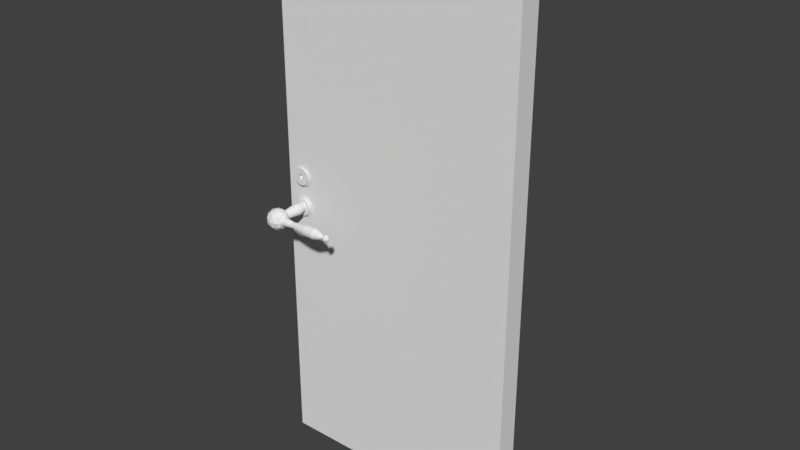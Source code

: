 # Source: door.blend  (saved by Blender 2.78.0; exported with 4.5.12 LTS)
import bpy
from mathutils import Matrix  # noqa: F401  (used for matrix-valued properties, if any)

bpy.ops.wm.read_factory_settings(use_empty=True)
scene = bpy.context.scene
scene.name = 'Scene'

# ---- collections
col_collection_1 = bpy.data.collections.new('Collection 1'); scene.collection.children.link(col_collection_1)

# ---- world
world_world = bpy.data.worlds.new('World'); scene.world = world_world
world_world.color = (0.05088, 0.05088, 0.05088)
world_world.use_sun_shadow = False
world_world.sun_shadow_jitter_overblur = 0.0
world_world.cycles.sampling_method = 'MANUAL'

# ---- meshes
me_cube = bpy.data.meshes.new('Cube')
me_cube.from_pydata([(-1.0, -1.0, -1.0), (-1.0, -1.0, 1.0), (-1.0, 1.0, -1.0), (-1.0, 1.0, 1.0), (1.0, -1.0, -1.0), (1.0, -1.0, 1.0), (1.0, 1.0, -1.0), (1.0, 1.0, 1.0), (-1.0, -1.0, -1.0), (-1.0, -1.0, 1.0), (-1.0, 1.0, -1.0), (-1.0, 1.0, 1.0), (1.0, -1.0, -1.0), (1.0, -1.0, 1.0), (1.0, 1.0, -1.0), (1.0, 1.0, 1.0)], [], [(2, 3, 7, 6), (4, 5, 1, 0), (8, 9, 11, 10), (14, 15, 13, 12), (10, 14, 12, 8), (15, 11, 9, 13)])
_uv = me_cube.uv_layers.new(name='UVMap')
_uv.uv.foreach_set('vector', [5.943e-05, 0.9985, 5.943e-05, 0.00373, 0.9999, 0.00373, 0.9999, 0.9985, 0.9999, 9.998e-05, 0.9999, 0.9999, 0.0001, 0.9999, 9.998e-05, 9.998e-05, 0.5, 1.0, 5.96e-08, 1.0, 0.0, 0.5, 0.5, 0.5, 0.5, 0.5, 1.937e-07, 0.5, 0.0, 1.341e-07, 0.5, 0.0, 1.0, 1.0, 0.5, 1.0, 0.5, 0.5, 1.0, 0.5, 1.0, 0.0, 1.0, 0.5, 0.5, 0.5, 0.5, 7.451e-08])
me_cube.use_remesh_preserve_volume = False
me_cube.use_remesh_preserve_attributes = False
me_cube.use_mirror_vertex_groups = False
me_cube.update()
me_circle = bpy.data.meshes.new('Circle')
me_circle.from_pydata([(-0.2569, -0.2227, -0.1), (-0.2764, -0.2227, -0.09808), (-0.2952, -0.2227, -0.09239), (-0.3125, -0.2227, -0.08315), (-0.3276, -0.2227, -0.07071), (-0.3401, -0.2227, -0.05556), (-0.3493, -0.2227, -0.03827), (-0.355, -0.2227, -0.01951), (-0.3569, -0.2227, 0.0), (-0.355, -0.2227, 0.01951), (-0.3493, -0.2227, 0.03827), (-0.3401, -0.2227, 0.05556), (-0.3276, -0.2227, 0.07071), (-0.3125, -0.2227, 0.08315), (-0.2952, -0.2227, 0.09239), (-0.2764, -0.2227, 0.09808), (-0.2569, -0.2227, 0.1), (-0.2374, -0.2227, 0.09808), (-0.2186, -0.2227, 0.09239), (-0.2014, -0.2227, 0.08315), (-0.1862, -0.2227, 0.07071), (-0.1738, -0.2227, 0.05556), (-0.1645, -0.2227, 0.03827), (-0.1588, -0.2227, 0.01951), (-0.1569, -0.2227, 0.0), (-0.1588, -0.2227, -0.01951), (-0.1645, -0.2227, -0.03827), (-0.1738, -0.2227, -0.05556), (-0.1862, -0.2227, -0.07071), (-0.2014, -0.2227, -0.08315), (-0.2186, -0.2227, -0.09239), (-0.2374, -0.2227, -0.09808), (-0.2569, -0.2227, -0.1), (-0.2764, -0.2227, -0.09808), (-0.2952, -0.2227, -0.09239), (-0.3125, -0.2227, -0.08315), (-0.3276, -0.2227, -0.07071), (-0.3401, -0.2227, -0.05556), (-0.3493, -0.2227, -0.03827), (-0.355, -0.2227, -0.01951), (-0.3569, -0.2227, 0.0), (-0.355, -0.2227, 0.01951), (-0.3493, -0.2227, 0.03827), (-0.3401, -0.2227, 0.05556), (-0.3276, -0.2227, 0.07071), (-0.3125, -0.2227, 0.08315), (-0.2952, -0.2227, 0.09239), (-0.2764, -0.2227, 0.09808), (-0.2569, -0.2227, 0.1), (-0.2374, -0.2227, 0.09808), (-0.2186, -0.2227, 0.09239), (-0.2014, -0.2227, 0.08315), (-0.1862, -0.2227, 0.07071), (-0.1738, -0.2227, 0.05556), (-0.1645, -0.2227, 0.03827), (-0.1588, -0.2227, 0.01951), (-0.1569, -0.2227, 0.0), (-0.1588, -0.2227, -0.01951), (-0.1645, -0.2227, -0.03827), (-0.1738, -0.2227, -0.05556), (-0.1862, -0.2227, -0.07071), (-0.2014, -0.2227, -0.08315), (-0.2186, -0.2227, -0.09239), (-0.2374, -0.2227, -0.09808), (-0.2569, -0.208, -0.1), (-0.2764, -0.208, -0.09808), (-0.2952, -0.208, -0.09239), (-0.3125, -0.208, -0.08315), (-0.3276, -0.208, -0.07071), (-0.3401, -0.208, -0.05556), (-0.3493, -0.208, -0.03827), (-0.355, -0.208, -0.01951), (-0.3569, -0.208, 0.0), (-0.355, -0.208, 0.01951), (-0.3493, -0.208, 0.03827), (-0.3401, -0.208, 0.05556), (-0.3276, -0.208, 0.07071), (-0.3125, -0.208, 0.08315), (-0.2952, -0.208, 0.09239), (-0.2764, -0.208, 0.09808), (-0.2569, -0.208, 0.1), (-0.2374, -0.208, 0.09808), (-0.2186, -0.208, 0.09239), (-0.2014, -0.208, 0.08315), (-0.1862, -0.208, 0.07071), (-0.1738, -0.208, 0.05556), (-0.1645, -0.208, 0.03827), (-0.1588, -0.208, 0.01951), (-0.1569, -0.208, 0.0), (-0.1588, -0.208, -0.01951), (-0.1645, -0.208, -0.03827), (-0.1738, -0.208, -0.05556), (-0.1862, -0.208, -0.07071), (-0.2014, -0.208, -0.08315), (-0.2186, -0.208, -0.09239), (-0.2374, -0.208, -0.09808), (-0.2569, -0.208, -0.1), (-0.2764, -0.208, -0.09808), (-0.2952, -0.208, -0.09239), (-0.3125, -0.208, -0.08315), (-0.3276, -0.208, -0.07071), (-0.3401, -0.208, -0.05556), (-0.3493, -0.208, -0.03827), (-0.355, -0.208, -0.01951), (-0.3569, -0.208, 0.0), (-0.355, -0.208, 0.01951), (-0.3493, -0.208, 0.03827), (-0.3401, -0.208, 0.05556), (-0.3276, -0.208, 0.07071), (-0.3125, -0.208, 0.08315), (-0.2952, -0.208, 0.09239), (-0.2764, -0.208, 0.09808), (-0.2569, -0.208, 0.1), (-0.2374, -0.208, 0.09808), (-0.2186, -0.208, 0.09239), (-0.2014, -0.208, 0.08315), (-0.1862, -0.208, 0.07071), (-0.1738, -0.208, 0.05556), (-0.1645, -0.208, 0.03827), (-0.1588, -0.208, 0.01951), (-0.1569, -0.208, 0.0), (-0.1588, -0.208, -0.01951), (-0.1645, -0.208, -0.03827), (-0.1738, -0.208, -0.05556), (-0.1862, -0.208, -0.07071), (-0.2014, -0.208, -0.08315), (-0.2186, -0.208, -0.09239), (-0.2374, -0.208, -0.09808), (-0.2569, -0.208, -0.1), (-0.2764, -0.208, -0.09808), (-0.2952, -0.208, -0.09239), (-0.3125, -0.208, -0.08315), (-0.3276, -0.208, -0.07071), (-0.3401, -0.208, -0.05556), (-0.3493, -0.208, -0.03827), (-0.355, -0.208, -0.01951), (-0.3569, -0.208, 0.0), (-0.355, -0.208, 0.01951), (-0.3493, -0.208, 0.03827), (-0.3401, -0.208, 0.05556), (-0.3276, -0.208, 0.07071), (-0.3125, -0.208, 0.08315), (-0.2952, -0.208, 0.09239), (-0.2764, -0.208, 0.09808), (-0.2569, -0.208, 0.1), (-0.2374, -0.208, 0.09808), (-0.2186, -0.208, 0.09239), (-0.2014, -0.208, 0.08315), (-0.1862, -0.208, 0.07071), (-0.1738, -0.208, 0.05556), (-0.1645, -0.208, 0.03827), (-0.1588, -0.208, 0.01951), (-0.1569, -0.208, 0.0), (-0.1588, -0.208, -0.01951), (-0.1645, -0.208, -0.03827), (-0.1738, -0.208, -0.05556), (-0.1862, -0.208, -0.07071), (-0.2014, -0.208, -0.08315), (-0.2186, -0.208, -0.09239), (-0.2374, -0.208, -0.09808), (-0.2569, -0.208, -0.1), (-0.2764, -0.208, -0.09808), (-0.2952, -0.208, -0.09239), (-0.3125, -0.208, -0.08315), (-0.3276, -0.208, -0.07071), (-0.3401, -0.208, -0.05556), (-0.3493, -0.208, -0.03827), (-0.355, -0.208, -0.01951), (-0.3569, -0.208, 0.0), (-0.355, -0.208, 0.01951), (-0.3493, -0.208, 0.03827), (-0.3401, -0.208, 0.05556), (-0.3276, -0.208, 0.07071), (-0.3125, -0.208, 0.08315), (-0.2952, -0.208, 0.09239), (-0.2764, -0.208, 0.09808), (-0.2569, -0.208, 0.1), (-0.2374, -0.208, 0.09808), (-0.2186, -0.208, 0.09239), (-0.2014, -0.208, 0.08315), (-0.1862, -0.208, 0.07071), (-0.1738, -0.208, 0.05556), (-0.1645, -0.208, 0.03827), (-0.1588, -0.208, 0.01951), (-0.1569, -0.208, 0.0), (-0.1588, -0.208, -0.01951), (-0.1645, -0.208, -0.03827), (-0.1738, -0.208, -0.05556), (-0.1862, -0.208, -0.07071), (-0.2014, -0.208, -0.08315), (-0.2186, -0.208, -0.09239), (-0.2374, -0.208, -0.09808), (-0.2569, -0.208, -0.08378), (-0.2733, -0.208, -0.08217), (-0.289, -0.208, -0.07741), (-0.3035, -0.208, -0.06966), (-0.3162, -0.208, -0.05924), (-0.3266, -0.208, -0.04655), (-0.3343, -0.208, -0.03206), (-0.3391, -0.208, -0.01635), (-0.3407, -0.208, 0.0), (-0.3391, -0.208, 0.01635), (-0.3343, -0.208, 0.03206), (-0.3266, -0.208, 0.04655), (-0.3162, -0.208, 0.05924), (-0.3035, -0.208, 0.06966), (-0.289, -0.208, 0.07741), (-0.2733, -0.208, 0.08217), (-0.2569, -0.208, 0.08378), (-0.2406, -0.208, 0.08217), (-0.2248, -0.208, 0.07741), (-0.2104, -0.208, 0.06966), (-0.1977, -0.208, 0.05924), (-0.1872, -0.208, 0.04655), (-0.1795, -0.208, 0.03206), (-0.1747, -0.208, 0.01635), (-0.1731, -0.208, 0.0), (-0.1747, -0.208, -0.01635), (-0.1795, -0.208, -0.03206), (-0.1872, -0.208, -0.04655), (-0.1977, -0.208, -0.05924), (-0.2104, -0.208, -0.06966), (-0.2248, -0.208, -0.07741), (-0.2406, -0.208, -0.08217), (-0.2569, -0.208, -0.08378), (-0.2733, -0.208, -0.08217), (-0.289, -0.208, -0.07741), (-0.3035, -0.208, -0.06966), (-0.3162, -0.208, -0.05924), (-0.3266, -0.208, -0.04655), (-0.3343, -0.208, -0.03206), (-0.3391, -0.208, -0.01635), (-0.3407, -0.208, 0.0), (-0.3391, -0.208, 0.01635), (-0.3343, -0.208, 0.03206), (-0.3266, -0.208, 0.04655), (-0.3162, -0.208, 0.05924), (-0.3035, -0.208, 0.06966), (-0.289, -0.208, 0.07741), (-0.2733, -0.208, 0.08217), (-0.2569, -0.208, 0.08378), (-0.2406, -0.208, 0.08217), (-0.2248, -0.208, 0.07741), (-0.2104, -0.208, 0.06966), (-0.1977, -0.208, 0.05924), (-0.1872, -0.208, 0.04655), (-0.1795, -0.208, 0.03206), (-0.1747, -0.208, 0.01635), (-0.1731, -0.208, 0.0), (-0.1747, -0.208, -0.01635), (-0.1795, -0.208, -0.03206), (-0.1872, -0.208, -0.04655), (-0.1977, -0.208, -0.05924), (-0.2104, -0.208, -0.06966), (-0.2248, -0.208, -0.07741), (-0.2406, -0.208, -0.08217), (-0.2569, -0.1897, -0.08378), (-0.2733, -0.1897, -0.08217), (-0.289, -0.1897, -0.07741), (-0.3035, -0.1897, -0.06966), (-0.3162, -0.1897, -0.05924), (-0.3266, -0.1897, -0.04655), (-0.3343, -0.1897, -0.03206), (-0.3391, -0.1897, -0.01635), (-0.3407, -0.1897, 0.0), (-0.3391, -0.1897, 0.01635), (-0.3343, -0.1897, 0.03206), (-0.3266, -0.1897, 0.04655), (-0.3162, -0.1897, 0.05924), (-0.3035, -0.1897, 0.06966), (-0.289, -0.1897, 0.07741), (-0.2733, -0.1897, 0.08217), (-0.2569, -0.1897, 0.08378), (-0.2406, -0.1897, 0.08217), (-0.2248, -0.1897, 0.07741), (-0.2104, -0.1897, 0.06966), (-0.1977, -0.1897, 0.05924), (-0.1872, -0.1897, 0.04655), (-0.1795, -0.1897, 0.03206), (-0.1747, -0.1897, 0.01635), (-0.1731, -0.1897, 0.0), (-0.1747, -0.1897, -0.01635), (-0.1795, -0.1897, -0.03206), (-0.1872, -0.1897, -0.04655), (-0.1977, -0.1897, -0.05924), (-0.2104, -0.1897, -0.06966), (-0.2248, -0.1897, -0.07741), (-0.2406, -0.1897, -0.08217), (-0.2569, -0.1897, -0.04349), (-0.2654, -0.1897, -0.04265), (-0.2736, -0.1897, -0.04018), (-0.2811, -0.1897, -0.03616), (-0.2877, -0.1897, -0.03075), (-0.2931, -0.1897, -0.02416), (-0.2971, -0.1897, -0.01664), (-0.2996, -0.1897, -0.008484), (-0.3004, -0.1897, 0.0), (-0.2996, -0.1897, 0.008484), (-0.2971, -0.1897, 0.01664), (-0.2931, -0.1897, 0.02416), (-0.2877, -0.1897, 0.03075), (-0.2811, -0.1897, 0.03616), (-0.2736, -0.1897, 0.04018), (-0.2654, -0.1897, 0.04265), (-0.2569, -0.1897, 0.04349), (-0.2484, -0.1897, 0.04265), (-0.2403, -0.1897, 0.04018), (-0.2328, -0.1897, 0.03616), (-0.2262, -0.1897, 0.03075), (-0.2208, -0.1897, 0.02416), (-0.2167, -0.1897, 0.01664), (-0.2143, -0.1897, 0.008484), (-0.2134, -0.1897, 0.0), (-0.2143, -0.1897, -0.008484), (-0.2167, -0.1897, -0.01664), (-0.2208, -0.1897, -0.02416), (-0.2262, -0.1897, -0.03075), (-0.2328, -0.1897, -0.03616), (-0.2403, -0.1897, -0.04018), (-0.2484, -0.1897, -0.04265), (-0.2569, -0.1207, -0.05665), (-0.268, -0.1207, -0.05556), (-0.2786, -0.1207, -0.05233), (-0.2884, -0.1207, -0.0471), (-0.297, -0.1207, -0.04005), (-0.304, -0.1207, -0.03147), (-0.3092, -0.1207, -0.02168), (-0.3125, -0.1207, -0.01105), (-0.3136, -0.1207, 0.0), (-0.3125, -0.1207, 0.01105), (-0.3092, -0.1207, 0.02168), (-0.304, -0.1207, 0.03147), (-0.297, -0.1207, 0.04005), (-0.2884, -0.1207, 0.0471), (-0.2786, -0.1207, 0.05233), (-0.268, -0.1207, 0.05556), (-0.2569, -0.1207, 0.05665), (-0.2459, -0.1207, 0.05556), (-0.2352, -0.1207, 0.05233), (-0.2254, -0.1207, 0.0471), (-0.2169, -0.1207, 0.04005), (-0.2098, -0.1207, 0.03147), (-0.2046, -0.1207, 0.02168), (-0.2014, -0.1207, 0.01105), (-0.2003, -0.1207, 0.0), (-0.2014, -0.1207, -0.01105), (-0.2046, -0.1207, -0.02168), (-0.2098, -0.1207, -0.03147), (-0.2169, -0.1207, -0.04005), (-0.2254, -0.1207, -0.0471), (-0.2352, -0.1207, -0.05233), (-0.2459, -0.1207, -0.05556), (-0.2569, -0.1207, -0.05665), (-0.268, -0.1207, -0.05556), (-0.2786, -0.1207, -0.05233), (-0.2884, -0.1207, -0.0471), (-0.297, -0.1207, -0.04005), (-0.304, -0.1207, -0.03147), (-0.3092, -0.1207, -0.02168), (-0.3125, -0.1207, -0.01105), (-0.3136, -0.1207, 0.0), (-0.3125, -0.1207, 0.01105), (-0.3092, -0.1207, 0.02168), (-0.304, -0.1207, 0.03147), (-0.297, -0.1207, 0.04005), (-0.2884, -0.1207, 0.0471), (-0.2786, -0.1207, 0.05233), (-0.268, -0.1207, 0.05556), (-0.2569, -0.1207, 0.05665), (-0.2459, -0.1207, 0.05556), (-0.2352, -0.1207, 0.05233), (-0.2254, -0.1207, 0.0471), (-0.2169, -0.1207, 0.04005), (-0.2098, -0.1207, 0.03147), (-0.2046, -0.1207, 0.02168), (-0.2014, -0.1207, 0.01105), (-0.2003, -0.1207, 0.0), (-0.2014, -0.1207, -0.01105), (-0.2046, -0.1207, -0.02168), (-0.2098, -0.1207, -0.03147), (-0.2169, -0.1207, -0.04005), (-0.2254, -0.1207, -0.0471), (-0.2352, -0.1207, -0.05233), (-0.2459, -0.1207, -0.05556), (-0.2569, 0.03771, -0.03922), (-0.2646, 0.03771, -0.03846), (-0.2719, 0.03771, -0.03623), (-0.2787, 0.03771, -0.03261), (-0.2846, 0.03771, -0.02773), (-0.2895, 0.03771, -0.02179), (-0.2931, 0.03771, -0.01501), (-0.2954, 0.03771, -0.007651), (-0.2961, 0.03771, 0.0), (-0.2954, 0.03771, 0.007651), (-0.2931, 0.03771, 0.01501), (-0.2895, 0.03771, 0.02179), (-0.2846, 0.03771, 0.02773), (-0.2787, 0.03771, 0.03261), (-0.2719, 0.03771, 0.03623), (-0.2646, 0.03771, 0.03847), (-0.2569, 0.03771, 0.03922), (-0.2493, 0.03771, 0.03847), (-0.2419, 0.03771, 0.03623), (-0.2351, 0.03771, 0.03261), (-0.2292, 0.03771, 0.02773), (-0.2243, 0.03771, 0.02179), (-0.2207, 0.03771, 0.01501), (-0.2184, 0.03771, 0.007651), (-0.2177, 0.03771, 0.0), (-0.2184, 0.03771, -0.007651), (-0.2207, 0.03771, -0.01501), (-0.2243, 0.03771, -0.02179), (-0.2292, 0.03771, -0.02773), (-0.2351, 0.03771, -0.03261), (-0.2419, 0.03771, -0.03623), (-0.2493, 0.03771, -0.03846), (-0.2569, 0.02271, 0.0), (-0.1846, 0.07799, 0.05257), (-0.2846, 0.07799, 0.08507), (-0.3464, 0.07799, 0.0), (-0.2846, 0.07799, -0.08506), (-0.1846, 0.07799, -0.05257), (-0.2293, 0.1674, 0.08507), (-0.3293, 0.1674, 0.05257), (-0.3293, 0.1674, -0.05257), (-0.2293, 0.1674, -0.08506), (-0.1675, 0.1674, 0.0), (-0.2569, 0.2227, 0.0), (-0.2732, 0.03764, 0.05), (-0.2144, 0.03764, 0.0309), (-0.2306, 0.07014, 0.0809), (-0.1718, 0.07014, 0.0), (-0.2144, 0.03764, -0.0309), (-0.3095, 0.03764, 0.0), (-0.3257, 0.07014, 0.05), (-0.2732, 0.03764, -0.05), (-0.3257, 0.07014, -0.05), (-0.2306, 0.07014, -0.0809), (-0.1618, 0.1227, 0.0309), (-0.1618, 0.1227, -0.0309), (-0.2569, 0.1227, 0.1), (-0.1981, 0.1227, 0.0809), (-0.352, 0.1227, 0.0309), (-0.3157, 0.1227, 0.0809), (-0.3157, 0.1227, -0.0809), (-0.352, 0.1227, -0.0309), (-0.1981, 0.1227, -0.0809), (-0.2569, 0.1227, -0.1), (-0.1881, 0.1753, 0.05), (-0.2832, 0.1753, 0.0809), (-0.342, 0.1753, 0.0), (-0.2832, 0.1753, -0.0809), (-0.1881, 0.1753, -0.05), (-0.2407, 0.2078, 0.05), (-0.2043, 0.2078, 0.0), (-0.2994, 0.2078, 0.0309), (-0.2994, 0.2078, -0.0309), (-0.2407, 0.2078, -0.05), (-0.1719, 0.1227, -0.04237), (-0.1719, 0.131, -0.04156), (-0.1719, 0.1389, -0.03914), (-0.1719, 0.1462, -0.03523), (-0.1719, 0.1527, -0.02996), (-0.1719, 0.1579, -0.02354), (-0.1719, 0.1619, -0.01621), (-0.1719, 0.1643, -0.008266), (-0.1719, 0.1651, 0.0), (-0.1719, 0.1643, 0.008266), (-0.1719, 0.1619, 0.01621), (-0.1719, 0.1579, 0.02354), (-0.1719, 0.1527, 0.02996), (-0.1719, 0.1462, 0.03523), (-0.1719, 0.1389, 0.03914), (-0.1719, 0.131, 0.04156), (-0.1719, 0.1227, 0.04237), (-0.1719, 0.1144, 0.04156), (-0.1719, 0.1065, 0.03914), (-0.1719, 0.09917, 0.03523), (-0.1719, 0.09275, 0.02996), (-0.1719, 0.08748, 0.02354), (-0.1719, 0.08356, 0.01621), (-0.1719, 0.08115, 0.008266), (-0.1719, 0.08034, 0.0), (-0.1719, 0.08115, -0.008266), (-0.1719, 0.08356, -0.01621), (-0.1719, 0.08748, -0.02354), (-0.1719, 0.09275, -0.02996), (-0.1719, 0.09917, -0.03523), (-0.1719, 0.1065, -0.03914), (-0.1719, 0.1144, -0.04156), (-0.06107, 0.1282, -0.02777), (-0.06107, 0.1227, -0.02832), (-0.06107, 0.1335, -0.02616), (-0.06107, 0.1384, -0.02355), (-0.06107, 0.1427, -0.02002), (-0.06107, 0.1463, -0.01573), (-0.06107, 0.1489, -0.01084), (-0.06107, 0.1505, -0.005525), (-0.06107, 0.151, 0.0), (-0.06107, 0.1505, 0.005525), (-0.06107, 0.1489, 0.01084), (-0.06107, 0.1463, 0.01573), (-0.06107, 0.1427, 0.02002), (-0.06107, 0.1384, 0.02355), (-0.06107, 0.1335, 0.02616), (-0.06107, 0.1282, 0.02777), (-0.06107, 0.1227, 0.02832), (-0.06107, 0.1172, 0.02777), (-0.06107, 0.1119, 0.02616), (-0.06107, 0.107, 0.02355), (-0.06107, 0.1027, 0.02002), (-0.06107, 0.09916, 0.01573), (-0.06107, 0.09655, 0.01084), (-0.06107, 0.09494, 0.005524), (-0.06107, 0.09439, 0.0), (-0.06107, 0.09494, -0.005525), (-0.06107, 0.09655, -0.01084), (-0.06107, 0.09916, -0.01573), (-0.06107, 0.1027, -0.02002), (-0.06107, 0.107, -0.02355), (-0.06107, 0.1119, -0.02616), (-0.06107, 0.1172, -0.02777), (0.09887, 0.1327, -0.05031), (0.09887, 0.1227, -0.05129), (0.09887, 0.1423, -0.04739), (0.09887, 0.1512, -0.04265), (0.09887, 0.159, -0.03627), (0.09887, 0.1654, -0.0285), (0.09887, 0.1701, -0.01963), (0.09887, 0.173, -0.01001), (0.09887, 0.174, 0.0), (0.09887, 0.173, 0.01001), (0.09887, 0.1701, 0.01963), (0.09887, 0.1654, 0.0285), (0.09887, 0.159, 0.03627), (0.09887, 0.1512, 0.04265), (0.09887, 0.1423, 0.04739), (0.09887, 0.1327, 0.05031), (0.09887, 0.1227, 0.05129), (0.09887, 0.1127, 0.05031), (0.09887, 0.1031, 0.04739), (0.09887, 0.09421, 0.04265), (0.09887, 0.08644, 0.03627), (0.09887, 0.08006, 0.0285), (0.09887, 0.07532, 0.01963), (0.09887, 0.0724, 0.01001), (0.09887, 0.07142, -1.192e-07), (0.09887, 0.0724, -0.01001), (0.09887, 0.07532, -0.01963), (0.09887, 0.08006, -0.0285), (0.09887, 0.08644, -0.03627), (0.09887, 0.09421, -0.04265), (0.09887, 0.1031, -0.04739), (0.09887, 0.1127, -0.05031), (0.1978, 0.1327, -0.05031), (0.1978, 0.1227, -0.05129), (0.1978, 0.1423, -0.04739), (0.1978, 0.1512, -0.04265), (0.1978, 0.159, -0.03627), (0.1978, 0.1654, -0.0285), (0.1978, 0.1701, -0.01963), (0.1978, 0.173, -0.01001), (0.1978, 0.174, 0.0), (0.1978, 0.173, 0.01001), (0.1978, 0.1701, 0.01963), (0.1978, 0.1654, 0.0285), (0.1978, 0.159, 0.03627), (0.1978, 0.1512, 0.04265), (0.1978, 0.1423, 0.04739), (0.1978, 0.1327, 0.05031), (0.1978, 0.1227, 0.05129), (0.1978, 0.1127, 0.05031), (0.1978, 0.1031, 0.04739), (0.1978, 0.09421, 0.04265), (0.1978, 0.08644, 0.03627), (0.1978, 0.08006, 0.0285), (0.1978, 0.07532, 0.01963), (0.1978, 0.0724, 0.01001), (0.1978, 0.07142, -1.192e-07), (0.1978, 0.0724, -0.01001), (0.1978, 0.07532, -0.01963), (0.1978, 0.08006, -0.0285), (0.1978, 0.08644, -0.03627), (0.1978, 0.09421, -0.04265), (0.1978, 0.1031, -0.04739), (0.1978, 0.1127, -0.05031), (0.2533, 0.1294, -0.03354), (0.2533, 0.1227, -0.0342), (0.2533, 0.1358, -0.0316), (0.2533, 0.1417, -0.02844), (0.2533, 0.1469, -0.02418), (0.2533, 0.1511, -0.019), (0.2533, 0.1543, -0.01309), (0.2533, 0.1563, -0.006672), (0.2533, 0.1569, 0.0), (0.2533, 0.1563, 0.006672), (0.2533, 0.1543, 0.01309), (0.2533, 0.1511, 0.019), (0.2533, 0.1469, 0.02418), (0.2533, 0.1417, 0.02844), (0.2533, 0.1358, 0.0316), (0.2533, 0.1294, 0.03354), (0.2533, 0.1227, 0.0342), (0.2533, 0.116, 0.03354), (0.2533, 0.1096, 0.0316), (0.2533, 0.1037, 0.02844), (0.2533, 0.09853, 0.02418), (0.2533, 0.09427, 0.019), (0.2533, 0.09111, 0.01309), (0.2533, 0.08917, 0.006672), (0.2533, 0.08851, -1.192e-07), (0.2533, 0.08917, -0.006672), (0.2533, 0.09111, -0.01309), (0.2533, 0.09427, -0.019), (0.2533, 0.09853, -0.02418), (0.2533, 0.1037, -0.02844), (0.2533, 0.1096, -0.0316), (0.2533, 0.116, -0.03354), (0.2533, 0.1294, -0.03354), (0.2533, 0.1227, -0.0342), (0.2533, 0.1358, -0.0316), (0.2533, 0.1417, -0.02844), (0.2533, 0.1469, -0.02418), (0.2533, 0.1511, -0.019), (0.2533, 0.1543, -0.01309), (0.2533, 0.1563, -0.006672), (0.2533, 0.1569, 0.0), (0.2533, 0.1563, 0.006672), (0.2533, 0.1543, 0.01309), (0.2533, 0.1511, 0.019), (0.2533, 0.1469, 0.02418), (0.2533, 0.1417, 0.02844), (0.2533, 0.1358, 0.0316), (0.2533, 0.1294, 0.03354), (0.2533, 0.1227, 0.0342), (0.2533, 0.116, 0.03354), (0.2533, 0.1096, 0.0316), (0.2533, 0.1037, 0.02844), (0.2533, 0.09853, 0.02418), (0.2533, 0.09427, 0.019), (0.2533, 0.09111, 0.01309), (0.2533, 0.08917, 0.006672), (0.2533, 0.08851, -1.192e-07), (0.2533, 0.08917, -0.006672), (0.2533, 0.09111, -0.01309), (0.2533, 0.09427, -0.019), (0.2533, 0.09853, -0.02418), (0.2533, 0.1037, -0.02844), (0.2533, 0.1096, -0.0316), (0.2533, 0.116, -0.03354), (0.2533, 0.1294, -0.03354), (0.2533, 0.1227, -0.0342), (0.2533, 0.1358, -0.0316), (0.2533, 0.1417, -0.02844), (0.2533, 0.1469, -0.02418), (0.2533, 0.1511, -0.019), (0.2533, 0.1543, -0.01309), (0.2533, 0.1563, -0.006672), (0.2533, 0.1569, 0.0), (0.2533, 0.1563, 0.006672), (0.2533, 0.1543, 0.01309), (0.2533, 0.1511, 0.019), (0.2533, 0.1469, 0.02418), (0.2533, 0.1417, 0.02844), (0.2533, 0.1358, 0.0316), (0.2533, 0.1294, 0.03354), (0.2533, 0.1227, 0.0342), (0.2533, 0.116, 0.03354), (0.2533, 0.1096, 0.0316), (0.2533, 0.1037, 0.02844), (0.2533, 0.09853, 0.02418), (0.2533, 0.09427, 0.019), (0.2533, 0.09111, 0.01309), (0.2533, 0.08917, 0.006672), (0.2533, 0.08851, -1.192e-07), (0.2533, 0.08917, -0.006672), (0.2533, 0.09111, -0.01309), (0.2533, 0.09427, -0.019), (0.2533, 0.09853, -0.02418), (0.2533, 0.1037, -0.02844), (0.2533, 0.1096, -0.0316), (0.2533, 0.116, -0.03354), (0.2958, 0.1256, -0.01463), (0.2958, 0.1227, -0.01491), (0.2958, 0.1284, -0.01378), (0.2958, 0.131, -0.0124), (0.2958, 0.1333, -0.01054), (0.2958, 0.1351, -0.008285), (0.2958, 0.1365, -0.005707), (0.2958, 0.1373, -0.002909), (0.2958, 0.1376, 0.0), (0.2958, 0.1373, 0.002909), (0.2958, 0.1365, 0.005706), (0.2958, 0.1351, 0.008285), (0.2958, 0.1333, 0.01054), (0.2958, 0.131, 0.0124), (0.2958, 0.1284, 0.01378), (0.2958, 0.1256, 0.01463), (0.2958, 0.1227, 0.01491), (0.2958, 0.1198, 0.01463), (0.2958, 0.117, 0.01378), (0.2958, 0.1144, 0.0124), (0.2958, 0.1122, 0.01054), (0.2958, 0.1103, 0.008284), (0.2958, 0.1089, 0.005706), (0.2958, 0.1081, 0.002909), (0.2958, 0.1078, -1.192e-07), (0.2958, 0.1081, -0.002909), (0.2958, 0.1089, -0.005707), (0.2958, 0.1103, -0.008285), (0.2958, 0.1122, -0.01054), (0.2958, 0.1144, -0.0124), (0.2958, 0.117, -0.01378), (0.2958, 0.1198, -0.01463), (0.3258, 0.08996, 0.0), (0.3495, 0.1081, 0.01721), (0.3167, 0.1081, 0.02785), (0.2965, 0.1081, 0.0), (0.3167, 0.1081, -0.02785), (0.3495, 0.1081, -0.01721), (0.3348, 0.1374, 0.02785), (0.3021, 0.1374, 0.01721), (0.3021, 0.1374, -0.01721), (0.3348, 0.1374, -0.02785), (0.3551, 0.1374, 0.0), (0.3258, 0.1555, 0.0), (0.3204, 0.09485, 0.01637), (0.3397, 0.09485, 0.01012), (0.3344, 0.1055, 0.02649), (0.3536, 0.1055, 0.0), (0.3397, 0.09485, -0.01012), (0.3086, 0.09485, 0.0), (0.3032, 0.1055, 0.01637), (0.3204, 0.09485, -0.01637), (0.3032, 0.1055, -0.01637), (0.3344, 0.1055, -0.02649), (0.3569, 0.1227, 0.01012), (0.3569, 0.1227, -0.01012), (0.3258, 0.1227, 0.03274), (0.345, 0.1227, 0.02649), (0.2946, 0.1227, 0.01012), (0.3065, 0.1227, 0.02649), (0.3065, 0.1227, -0.02649), (0.2946, 0.1227, -0.01012), (0.345, 0.1227, -0.02649), (0.3258, 0.1227, -0.03274), (0.3483, 0.1399, 0.01637), (0.3172, 0.1399, 0.02649), (0.2979, 0.1399, 0.0), (0.3172, 0.1399, -0.02649), (0.3483, 0.1399, -0.01637), (0.3311, 0.1506, 0.01637), (0.343, 0.1506, 0.0), (0.3118, 0.1506, 0.01012), (0.3118, 0.1506, -0.01012), (0.3311, 0.1506, -0.01637), (-0.2569, -0.2154, 0.3093), (-0.2586, -0.2154, 0.309), (-0.2603, -0.2154, 0.3081), (-0.2618, -0.2154, 0.3066), (-0.2632, -0.2154, 0.3046), (-0.2643, -0.2154, 0.3021), (-0.2651, -0.2154, 0.2992), (-0.2656, -0.2154, 0.2962), (-0.2658, -0.2154, 0.293), (-0.2656, -0.2154, 0.2898), (-0.2651, -0.2154, 0.2867), (-0.2643, -0.2154, 0.2839), (-0.2632, -0.2154, 0.2814), (-0.2618, -0.2154, 0.2794), (-0.2603, -0.2154, 0.2778), (-0.2586, -0.2154, 0.2769), (-0.2569, -0.2154, 0.2766), (-0.2552, -0.2154, 0.2769), (-0.2535, -0.2154, 0.2778), (-0.252, -0.2154, 0.2794), (-0.2507, -0.2154, 0.2814), (-0.2496, -0.2154, 0.2839), (-0.2487, -0.2154, 0.2867), (-0.2482, -0.2154, 0.2898), (-0.2481, -0.2154, 0.293), (-0.2482, -0.2154, 0.2962), (-0.2487, -0.2154, 0.2992), (-0.2496, -0.2154, 0.3021), (-0.2507, -0.2154, 0.3046), (-0.252, -0.2154, 0.3066), (-0.2535, -0.2154, 0.3081), (-0.2552, -0.2154, 0.309), (-0.2764, -0.2054, 0.3981), (-0.2569, -0.2054, 0.4), (-0.2952, -0.2054, 0.3924), (-0.3125, -0.2054, 0.3831), (-0.3276, -0.2054, 0.3707), (-0.3401, -0.2054, 0.3556), (-0.3493, -0.2054, 0.3383), (-0.355, -0.2054, 0.3195), (-0.3569, -0.2054, 0.3), (-0.355, -0.2054, 0.2805), (-0.3493, -0.2054, 0.2617), (-0.3401, -0.2054, 0.2444), (-0.3276, -0.2054, 0.2293), (-0.3125, -0.2054, 0.2169), (-0.2952, -0.2054, 0.2076), (-0.2764, -0.2054, 0.2019), (-0.2569, -0.2054, 0.2), (-0.2374, -0.2054, 0.2019), (-0.2186, -0.2054, 0.2076), (-0.2014, -0.2054, 0.2169), (-0.1862, -0.2054, 0.2293), (-0.1738, -0.2054, 0.2444), (-0.1645, -0.2054, 0.2617), (-0.1588, -0.2054, 0.2805), (-0.1569, -0.2054, 0.3), (-0.1588, -0.2054, 0.3195), (-0.1645, -0.2054, 0.3383), (-0.1738, -0.2054, 0.3556), (-0.1862, -0.2054, 0.3707), (-0.2014, -0.2054, 0.3831), (-0.2186, -0.2054, 0.3924), (-0.2374, -0.2054, 0.3981), (-0.2734, -0.2054, 0.3827), (-0.2569, -0.2054, 0.3843), (-0.2892, -0.2054, 0.3779), (-0.3037, -0.2054, 0.3701), (-0.3165, -0.2054, 0.3596), (-0.327, -0.2054, 0.3468), (-0.3348, -0.2054, 0.3323), (-0.3396, -0.2054, 0.3164), (-0.3412, -0.2054, 0.3), (-0.3396, -0.2054, 0.2836), (-0.3348, -0.2054, 0.2677), (-0.327, -0.2054, 0.2532), (-0.3165, -0.2054, 0.2404), (-0.3037, -0.2054, 0.2299), (-0.2892, -0.2054, 0.2221), (-0.2734, -0.2054, 0.2173), (-0.2569, -0.2054, 0.2157), (-0.2405, -0.2054, 0.2173), (-0.2246, -0.2054, 0.2221), (-0.2101, -0.2054, 0.2299), (-0.1973, -0.2054, 0.2404), (-0.1868, -0.2054, 0.2532), (-0.179, -0.2054, 0.2677), (-0.1742, -0.2054, 0.2836), (-0.1726, -0.2054, 0.3), (-0.1742, -0.2054, 0.3164), (-0.179, -0.2054, 0.3323), (-0.1868, -0.2054, 0.3468), (-0.1973, -0.2054, 0.3596), (-0.2101, -0.2054, 0.3701), (-0.2246, -0.2054, 0.3779), (-0.2405, -0.2054, 0.3827), (-0.2734, -0.2054, 0.3827), (-0.2569, -0.2054, 0.3843), (-0.2892, -0.2054, 0.3779), (-0.3037, -0.2054, 0.3701), (-0.3165, -0.2054, 0.3596), (-0.327, -0.2054, 0.3468), (-0.3348, -0.2054, 0.3323), (-0.3396, -0.2054, 0.3164), (-0.3412, -0.2054, 0.3), (-0.3396, -0.2054, 0.2836), (-0.3348, -0.2054, 0.2677), (-0.327, -0.2054, 0.2532), (-0.3165, -0.2054, 0.2404), (-0.3037, -0.2054, 0.2299), (-0.2892, -0.2054, 0.2221), (-0.2734, -0.2054, 0.2173), (-0.2569, -0.2054, 0.2157), (-0.2405, -0.2054, 0.2173), (-0.2246, -0.2054, 0.2221), (-0.2101, -0.2054, 0.2299), (-0.1973, -0.2054, 0.2404), (-0.1868, -0.2054, 0.2532), (-0.179, -0.2054, 0.2677), (-0.1742, -0.2054, 0.2836), (-0.1726, -0.2054, 0.3), (-0.1742, -0.2054, 0.3164), (-0.179, -0.2054, 0.3323), (-0.1868, -0.2054, 0.3468), (-0.1973, -0.2054, 0.3596), (-0.2101, -0.2054, 0.3701), (-0.2246, -0.2054, 0.3779), (-0.2405, -0.2054, 0.3827), (-0.2734, -0.2054, 0.3827), (-0.2569, -0.2054, 0.3843), (-0.2892, -0.2054, 0.3779), (-0.3037, -0.2054, 0.3701), (-0.3165, -0.2054, 0.3596), (-0.327, -0.2054, 0.3468), (-0.3348, -0.2054, 0.3323), (-0.3396, -0.2054, 0.3164), (-0.3412, -0.2054, 0.3), (-0.3396, -0.2054, 0.2836), (-0.3348, -0.2054, 0.2677), (-0.327, -0.2054, 0.2532), (-0.3165, -0.2054, 0.2404), (-0.3037, -0.2054, 0.2299), (-0.2892, -0.2054, 0.2221), (-0.2734, -0.2054, 0.2173), (-0.2569, -0.2054, 0.2157), (-0.2405, -0.2054, 0.2173), (-0.2246, -0.2054, 0.2221), (-0.2101, -0.2054, 0.2299), (-0.1973, -0.2054, 0.2404), (-0.1868, -0.2054, 0.2532), (-0.179, -0.2054, 0.2677), (-0.1742, -0.2054, 0.2836), (-0.1726, -0.2054, 0.3), (-0.1742, -0.2054, 0.3164), (-0.179, -0.2054, 0.3323), (-0.1868, -0.2054, 0.3468), (-0.1973, -0.2054, 0.3596), (-0.2101, -0.2054, 0.3701), (-0.2246, -0.2054, 0.3779), (-0.2405, -0.2054, 0.3827), (-0.2734, -0.1876, 0.3827), (-0.2569, -0.1876, 0.3843), (-0.2892, -0.1876, 0.3779), (-0.3037, -0.1876, 0.3701), (-0.3165, -0.1876, 0.3596), (-0.327, -0.1876, 0.3468), (-0.3348, -0.1876, 0.3323), (-0.3396, -0.1876, 0.3164), (-0.3412, -0.1876, 0.3), (-0.3396, -0.1876, 0.2836), (-0.3348, -0.1876, 0.2677), (-0.327, -0.1876, 0.2532), (-0.3165, -0.1876, 0.2404), (-0.3037, -0.1876, 0.2299), (-0.2892, -0.1876, 0.2221), (-0.2734, -0.1876, 0.2173), (-0.2569, -0.1876, 0.2157), (-0.2405, -0.1876, 0.2173), (-0.2246, -0.1876, 0.2221), (-0.2101, -0.1876, 0.2299), (-0.1973, -0.1876, 0.2404), (-0.1868, -0.1876, 0.2532), (-0.179, -0.1876, 0.2677), (-0.1742, -0.1876, 0.2836), (-0.1726, -0.1876, 0.3), (-0.1742, -0.1876, 0.3164), (-0.179, -0.1876, 0.3323), (-0.1868, -0.1876, 0.3468), (-0.1973, -0.1876, 0.3596), (-0.2101, -0.1876, 0.3701), (-0.2246, -0.1876, 0.3779), (-0.2405, -0.1876, 0.3827), (-0.261, -0.1876, 0.3262), (-0.257, -0.1876, 0.3271), (-0.2649, -0.1876, 0.3235), (-0.2685, -0.1876, 0.3192), (-0.2715, -0.1876, 0.3146), (-0.2747, -0.1874, 0.3111), (-0.2786, -0.1874, 0.3076), (-0.281, -0.1874, 0.3037), (-0.2818, -0.1874, 0.2997), (-0.281, -0.1874, 0.2956), (-0.2786, -0.1874, 0.2918), (-0.2747, -0.1874, 0.2882), (-0.2715, -0.1876, 0.2854), (-0.2684, -0.1869, 0.2779), (-0.2648, -0.1869, 0.272), (-0.2609, -0.1869, 0.2684), (-0.2569, -0.1869, 0.2671), (-0.2529, -0.1869, 0.2684), (-0.249, -0.1869, 0.272), (-0.2454, -0.1869, 0.2779), (-0.2423, -0.1876, 0.2854), (-0.2387, -0.1876, 0.2885), (-0.2349, -0.1876, 0.2921), (-0.2326, -0.1876, 0.296), (-0.2319, -0.1876, 0.3), (-0.2326, -0.1876, 0.304), (-0.2349, -0.1876, 0.3079), (-0.2387, -0.1876, 0.3115), (-0.2423, -0.1876, 0.3146), (-0.2455, -0.1876, 0.3192), (-0.2491, -0.1876, 0.3235), (-0.253, -0.1876, 0.3262), (-0.2611, -0.2152, 0.3259), (-0.2571, -0.2152, 0.3268), (-0.265, -0.2152, 0.3233), (-0.2685, -0.2152, 0.3189), (-0.2716, -0.2152, 0.3143), (-0.2747, -0.215, 0.3108), (-0.2786, -0.215, 0.3073), (-0.281, -0.215, 0.3034), (-0.2818, -0.215, 0.2994), (-0.281, -0.215, 0.2953), (-0.2786, -0.215, 0.2915), (-0.2747, -0.215, 0.2879), (-0.2716, -0.2152, 0.2851), (-0.2684, -0.2145, 0.2776), (-0.2648, -0.2145, 0.2717), (-0.261, -0.2145, 0.2681), (-0.2569, -0.2145, 0.2668), (-0.2529, -0.2145, 0.2681), (-0.249, -0.2145, 0.2717), (-0.2455, -0.2145, 0.2776), (-0.2424, -0.2152, 0.2851), (-0.2387, -0.2152, 0.2882), (-0.235, -0.2152, 0.2918), (-0.2327, -0.2152, 0.2957), (-0.2319, -0.2152, 0.2997), (-0.2327, -0.2152, 0.3037), (-0.235, -0.2152, 0.3076), (-0.2387, -0.2152, 0.3112), (-0.2424, -0.2152, 0.3143), (-0.2456, -0.2152, 0.3189), (-0.2492, -0.2152, 0.3233), (-0.253, -0.2152, 0.3259), (-0.2611, -0.2152, 0.3259), (-0.2571, -0.2152, 0.3268), (-0.265, -0.2152, 0.3233), (-0.2685, -0.2152, 0.3189), (-0.2716, -0.2152, 0.3143), (-0.2747, -0.215, 0.3108), (-0.2786, -0.215, 0.3073), (-0.281, -0.215, 0.3034), (-0.2818, -0.215, 0.2994), (-0.281, -0.215, 0.2953), (-0.2786, -0.215, 0.2915), (-0.2747, -0.215, 0.2879), (-0.2716, -0.2152, 0.2851), (-0.2684, -0.2145, 0.2776), (-0.2648, -0.2145, 0.2717), (-0.261, -0.2145, 0.2681), (-0.2569, -0.2145, 0.2668), (-0.2529, -0.2145, 0.2681), (-0.249, -0.2145, 0.2717), (-0.2455, -0.2145, 0.2776), (-0.2424, -0.2152, 0.2851), (-0.2387, -0.2152, 0.2882), (-0.235, -0.2152, 0.2918), (-0.2327, -0.2152, 0.2957), (-0.2319, -0.2152, 0.2997), (-0.2327, -0.2152, 0.3037), (-0.235, -0.2152, 0.3076), (-0.2387, -0.2152, 0.3112), (-0.2424, -0.2152, 0.3143), (-0.2456, -0.2152, 0.3189), (-0.2492, -0.2152, 0.3233), (-0.253, -0.2152, 0.3259), (-0.2586, -0.2171, 0.309), (-0.2569, -0.2171, 0.3093), (-0.2603, -0.2171, 0.3081), (-0.2618, -0.2171, 0.3066), (-0.2632, -0.2171, 0.3046), (-0.2643, -0.2171, 0.3021), (-0.2651, -0.2171, 0.2992), (-0.2656, -0.2171, 0.2962), (-0.2658, -0.2171, 0.293), (-0.2656, -0.2171, 0.2898), (-0.2651, -0.2171, 0.2867), (-0.2643, -0.2171, 0.2839), (-0.2632, -0.2171, 0.2814), (-0.2618, -0.2171, 0.2794), (-0.2603, -0.2171, 0.2778), (-0.2586, -0.2171, 0.2769), (-0.2569, -0.2171, 0.2766), (-0.2552, -0.2171, 0.2769), (-0.2535, -0.2171, 0.2778), (-0.252, -0.2171, 0.2794), (-0.2507, -0.2171, 0.2814), (-0.2496, -0.2171, 0.2839), (-0.2487, -0.2171, 0.2867), (-0.2482, -0.2171, 0.2898), (-0.2481, -0.2171, 0.293), (-0.2482, -0.2171, 0.2962), (-0.2487, -0.2171, 0.2992), (-0.2496, -0.2171, 0.3021), (-0.2507, -0.2171, 0.3046), (-0.252, -0.2171, 0.3066), (-0.2535, -0.2171, 0.3081), (-0.2552, -0.2171, 0.309)], [], [(18, 19, 51, 50), (5, 6, 38, 37), (19, 20, 52, 51), (6, 7, 39, 38), (20, 21, 53, 52), (7, 8, 40, 39), (21, 22, 54, 53), (8, 9, 41, 40), (22, 23, 55, 54), (9, 10, 42, 41), (23, 24, 56, 55), (10, 11, 43, 42), (24, 25, 57, 56), (11, 12, 44, 43), (25, 26, 58, 57), (12, 13, 45, 44), (26, 27, 59, 58), (13, 14, 46, 45), (0, 1, 33, 32), (27, 28, 60, 59), (14, 15, 47, 46), (1, 2, 34, 33), (28, 29, 61, 60), (15, 16, 48, 47), (2, 3, 35, 34), (29, 30, 62, 61), (16, 17, 49, 48), (3, 4, 36, 35), (30, 31, 63, 62), (17, 18, 50, 49), (4, 5, 37, 36), (31, 0, 32, 63), (58, 59, 91, 90), (45, 46, 78, 77), (32, 33, 65, 64), (59, 60, 92, 91), (46, 47, 79, 78), (33, 34, 66, 65), (60, 61, 93, 92), (47, 48, 80, 79), (34, 35, 67, 66), (61, 62, 94, 93), (48, 49, 81, 80), (35, 36, 68, 67), (62, 63, 95, 94), (49, 50, 82, 81), (36, 37, 69, 68), (63, 32, 64, 95), (50, 51, 83, 82), (37, 38, 70, 69), (51, 52, 84, 83), (38, 39, 71, 70), (52, 53, 85, 84), (39, 40, 72, 71), (53, 54, 86, 85), (40, 41, 73, 72), (54, 55, 87, 86), (41, 42, 74, 73), (55, 56, 88, 87), (42, 43, 75, 74), (56, 57, 89, 88), (43, 44, 76, 75), (57, 58, 90, 89), (44, 45, 77, 76), (93, 94, 126, 125), (80, 81, 113, 112), (67, 68, 100, 99), (94, 95, 127, 126), (81, 82, 114, 113), (68, 69, 101, 100), (95, 64, 96, 127), (82, 83, 115, 114), (69, 70, 102, 101), (83, 84, 116, 115), (70, 71, 103, 102), (84, 85, 117, 116), (71, 72, 104, 103), (85, 86, 118, 117), (72, 73, 105, 104), (86, 87, 119, 118), (73, 74, 106, 105), (87, 88, 120, 119), (74, 75, 107, 106), (88, 89, 121, 120), (75, 76, 108, 107), (89, 90, 122, 121), (76, 77, 109, 108), (90, 91, 123, 122), (77, 78, 110, 109), (64, 65, 97, 96), (91, 92, 124, 123), (78, 79, 111, 110), (65, 66, 98, 97), (92, 93, 125, 124), (79, 80, 112, 111), (66, 67, 99, 98), (115, 116, 148, 147), (102, 103, 135, 134), (116, 117, 149, 148), (103, 104, 136, 135), (117, 118, 150, 149), (104, 105, 137, 136), (118, 119, 151, 150), (105, 106, 138, 137), (119, 120, 152, 151), (106, 107, 139, 138), (120, 121, 153, 152), (107, 108, 140, 139), (121, 122, 154, 153), (108, 109, 141, 140), (122, 123, 155, 154), (109, 110, 142, 141), (96, 97, 129, 128), (123, 124, 156, 155), (110, 111, 143, 142), (97, 98, 130, 129), (124, 125, 157, 156), (111, 112, 144, 143), (98, 99, 131, 130), (125, 126, 158, 157), (112, 113, 145, 144), (99, 100, 132, 131), (126, 127, 159, 158), (113, 114, 146, 145), (100, 101, 133, 132), (127, 96, 128, 159), (114, 115, 147, 146), (101, 102, 134, 133), (150, 151, 183, 182), (137, 138, 170, 169), (151, 152, 184, 183), (138, 139, 171, 170), (152, 153, 185, 184), (139, 140, 172, 171), (153, 154, 186, 185), (140, 141, 173, 172), (154, 155, 187, 186), (141, 142, 174, 173), (128, 129, 161, 160), (155, 156, 188, 187), (142, 143, 175, 174), (129, 130, 162, 161), (156, 157, 189, 188), (143, 144, 176, 175), (130, 131, 163, 162), (157, 158, 190, 189), (144, 145, 177, 176), (131, 132, 164, 163), (158, 159, 191, 190), (145, 146, 178, 177), (132, 133, 165, 164), (159, 128, 160, 191), (146, 147, 179, 178), (133, 134, 166, 165), (147, 148, 180, 179), (134, 135, 167, 166), (148, 149, 181, 180), (135, 136, 168, 167), (149, 150, 182, 181), (136, 137, 169, 168), (185, 186, 218, 217), (172, 173, 205, 204), (186, 187, 219, 218), (173, 174, 206, 205), (160, 161, 193, 192), (187, 188, 220, 219), (174, 175, 207, 206), (161, 162, 194, 193), (188, 189, 221, 220), (175, 176, 208, 207), (162, 163, 195, 194), (189, 190, 222, 221), (176, 177, 209, 208), (163, 164, 196, 195), (190, 191, 223, 222), (177, 178, 210, 209), (164, 165, 197, 196), (191, 160, 192, 223), (178, 179, 211, 210), (165, 166, 198, 197), (179, 180, 212, 211), (166, 167, 199, 198), (180, 181, 213, 212), (167, 168, 200, 199), (181, 182, 214, 213), (168, 169, 201, 200), (182, 183, 215, 214), (169, 170, 202, 201), (183, 184, 216, 215), (170, 171, 203, 202), (184, 185, 217, 216), (171, 172, 204, 203), (193, 194, 226, 225), (220, 221, 253, 252), (207, 208, 240, 239), (194, 195, 227, 226), (221, 222, 254, 253), (208, 209, 241, 240), (195, 196, 228, 227), (222, 223, 255, 254), (209, 210, 242, 241), (196, 197, 229, 228), (223, 192, 224, 255), (210, 211, 243, 242), (197, 198, 230, 229), (211, 212, 244, 243), (198, 199, 231, 230), (212, 213, 245, 244), (199, 200, 232, 231), (213, 214, 246, 245), (200, 201, 233, 232), (214, 215, 247, 246), (201, 202, 234, 233), (215, 216, 248, 247), (202, 203, 235, 234), (216, 217, 249, 248), (203, 204, 236, 235), (217, 218, 250, 249), (204, 205, 237, 236), (218, 219, 251, 250), (205, 206, 238, 237), (192, 193, 225, 224), (219, 220, 252, 251), (206, 207, 239, 238), (228, 229, 261, 260), (255, 224, 256, 287), (242, 243, 275, 274), (229, 230, 262, 261), (243, 244, 276, 275), (230, 231, 263, 262), (244, 245, 277, 276), (231, 232, 264, 263), (245, 246, 278, 277), (232, 233, 265, 264), (246, 247, 279, 278), (233, 234, 266, 265), (247, 248, 280, 279), (234, 235, 267, 266), (248, 249, 281, 280), (235, 236, 268, 267), (249, 250, 282, 281), (236, 237, 269, 268), (250, 251, 283, 282), (237, 238, 270, 269), (224, 225, 257, 256), (251, 252, 284, 283), (238, 239, 271, 270), (225, 226, 258, 257), (252, 253, 285, 284), (239, 240, 272, 271), (226, 227, 259, 258), (253, 254, 286, 285), (240, 241, 273, 272), (227, 228, 260, 259), (254, 255, 287, 286), (241, 242, 274, 273), (263, 264, 296, 295), (277, 278, 310, 309), (264, 265, 297, 296), (278, 279, 311, 310), (265, 266, 298, 297), (279, 280, 312, 311), (266, 267, 299, 298), (280, 281, 313, 312), (267, 268, 300, 299), (281, 282, 314, 313), (268, 269, 301, 300), (282, 283, 315, 314), (269, 270, 302, 301), (256, 257, 289, 288), (283, 284, 316, 315), (270, 271, 303, 302), (257, 258, 290, 289), (284, 285, 317, 316), (271, 272, 304, 303), (258, 259, 291, 290), (285, 286, 318, 317), (272, 273, 305, 304), (259, 260, 292, 291), (286, 287, 319, 318), (273, 274, 306, 305), (260, 261, 293, 292), (287, 256, 288, 319), (274, 275, 307, 306), (261, 262, 294, 293), (275, 276, 308, 307), (262, 263, 295, 294), (276, 277, 309, 308), (298, 299, 331, 330), (312, 313, 345, 344), (299, 300, 332, 331), (313, 314, 346, 345), (300, 301, 333, 332), (314, 315, 347, 346), (301, 302, 334, 333), (288, 289, 321, 320), (315, 316, 348, 347), (302, 303, 335, 334), (289, 290, 322, 321), (316, 317, 349, 348), (303, 304, 336, 335), (290, 291, 323, 322), (317, 318, 350, 349), (304, 305, 337, 336), (291, 292, 324, 323), (318, 319, 351, 350), (305, 306, 338, 337), (292, 293, 325, 324), (319, 288, 320, 351), (306, 307, 339, 338), (293, 294, 326, 325), (307, 308, 340, 339), (294, 295, 327, 326), (308, 309, 341, 340), (295, 296, 328, 327), (309, 310, 342, 341), (296, 297, 329, 328), (310, 311, 343, 342), (297, 298, 330, 329), (311, 312, 344, 343), (333, 334, 366, 365), (320, 321, 353, 352), (347, 348, 380, 379), (334, 335, 367, 366), (321, 322, 354, 353), (348, 349, 381, 380), (335, 336, 368, 367), (322, 323, 355, 354), (349, 350, 382, 381), (336, 337, 369, 368), (323, 324, 356, 355), (350, 351, 383, 382), (337, 338, 370, 369), (324, 325, 357, 356), (351, 320, 352, 383), (338, 339, 371, 370), (325, 326, 358, 357), (339, 340, 372, 371), (326, 327, 359, 358), (340, 341, 373, 372), (327, 328, 360, 359), (341, 342, 374, 373), (328, 329, 361, 360), (342, 343, 375, 374), (329, 330, 362, 361), (343, 344, 376, 375), (330, 331, 363, 362), (344, 345, 377, 376), (331, 332, 364, 363), (345, 346, 378, 377), (332, 333, 365, 364), (346, 347, 379, 378), (368, 369, 401, 400), (355, 356, 388, 387), (382, 383, 415, 414), (369, 370, 402, 401), (356, 357, 389, 388), (383, 352, 384, 415), (370, 371, 403, 402), (357, 358, 390, 389), (371, 372, 404, 403), (358, 359, 391, 390), (372, 373, 405, 404), (359, 360, 392, 391), (373, 374, 406, 405), (360, 361, 393, 392), (374, 375, 407, 406), (361, 362, 394, 393), (375, 376, 408, 407), (362, 363, 395, 394), (376, 377, 409, 408), (363, 364, 396, 395), (377, 378, 410, 409), (364, 365, 397, 396), (378, 379, 411, 410), (365, 366, 398, 397), (352, 353, 385, 384), (379, 380, 412, 411), (366, 367, 399, 398), (353, 354, 386, 385), (380, 381, 413, 412), (367, 368, 400, 399), (354, 355, 387, 386), (381, 382, 414, 413), (416, 429, 428), (417, 429, 431), (416, 428, 433), (416, 433, 435), (416, 435, 432), (417, 431, 438), (418, 430, 440), (419, 434, 442), (420, 436, 444), (421, 437, 446), (417, 438, 441), (418, 440, 443), (419, 442, 445), (420, 444, 447), (421, 446, 439), (422, 448, 453), (423, 449, 455), (424, 450, 456), (425, 451, 457), (426, 452, 454), (454, 457, 427), (454, 452, 457), (452, 425, 457), (457, 456, 427), (457, 451, 456), (451, 424, 456), (456, 455, 427), (456, 450, 455), (450, 423, 455), (455, 453, 427), (455, 449, 453), (449, 422, 453), (453, 454, 427), (453, 448, 454), (448, 426, 454), (439, 452, 426), (439, 446, 452), (446, 425, 452), (447, 451, 425), (447, 444, 451), (444, 424, 451), (445, 450, 424), (445, 442, 450), (442, 423, 450), (443, 449, 423), (443, 440, 449), (440, 422, 449), (441, 448, 422), (441, 438, 448), (438, 426, 448), (446, 447, 425), (446, 437, 447), (437, 420, 447), (444, 445, 424), (444, 436, 445), (436, 419, 445), (442, 443, 423), (442, 434, 443), (434, 418, 443), (440, 441, 422), (440, 430, 441), (430, 417, 441), (438, 439, 426), (438, 431, 439), (431, 421, 439), (432, 437, 421), (432, 435, 437), (435, 420, 437), (435, 436, 420), (435, 433, 436), (433, 419, 436), (433, 434, 419), (433, 428, 434), (428, 418, 434), (431, 432, 421), (431, 429, 432), (429, 416, 432), (428, 430, 418), (428, 429, 430), (429, 417, 430), (459, 458, 489, 488, 487, 486, 485, 484, 483, 482, 481, 480, 479, 478, 477, 476, 475, 474, 473, 472, 471, 470, 469, 468, 467, 466, 465, 464, 463, 462, 461, 460), (494, 495, 527, 526), (467, 468, 500, 499), (481, 482, 514, 513), (468, 469, 501, 500), (482, 483, 515, 514), (469, 470, 502, 501), (483, 484, 516, 515), (470, 471, 503, 502), (484, 485, 517, 516), (471, 472, 504, 503), (458, 459, 490, 491), (485, 486, 518, 517), (472, 473, 505, 504), (459, 460, 492, 490), (486, 487, 519, 518), (473, 474, 506, 505), (460, 461, 493, 492), (487, 488, 520, 519), (474, 475, 507, 506), (461, 462, 494, 493), (488, 489, 521, 520), (475, 476, 508, 507), (462, 463, 495, 494), (489, 458, 491, 521), (476, 477, 509, 508), (463, 464, 496, 495), (477, 478, 510, 509), (464, 465, 497, 496), (478, 479, 511, 510), (465, 466, 498, 497), (479, 480, 512, 511), (466, 467, 499, 498), (480, 481, 513, 512), (529, 530, 562, 561), (521, 491, 523, 553), (508, 509, 541, 540), (495, 496, 528, 527), (509, 510, 542, 541), (496, 497, 529, 528), (510, 511, 543, 542), (497, 498, 530, 529), (511, 512, 544, 543), (498, 499, 531, 530), (512, 513, 545, 544), (499, 500, 532, 531), (513, 514, 546, 545), (500, 501, 533, 532), (514, 515, 547, 546), (501, 502, 534, 533), (515, 516, 548, 547), (502, 503, 535, 534), (516, 517, 549, 548), (503, 504, 536, 535), (491, 490, 522, 523), (517, 518, 550, 549), (504, 505, 537, 536), (490, 492, 524, 522), (518, 519, 551, 550), (505, 506, 538, 537), (492, 493, 525, 524), (519, 520, 552, 551), (506, 507, 539, 538), (493, 494, 526, 525), (520, 521, 553, 552), (507, 508, 540, 539), (564, 565, 597, 596), (543, 544, 576, 575), (530, 531, 563, 562), (544, 545, 577, 576), (531, 532, 564, 563), (545, 546, 578, 577), (532, 533, 565, 564), (546, 547, 579, 578), (533, 534, 566, 565), (547, 548, 580, 579), (534, 535, 567, 566), (548, 549, 581, 580), (535, 536, 568, 567), (523, 522, 554, 555), (549, 550, 582, 581), (536, 537, 569, 568), (522, 524, 556, 554), (550, 551, 583, 582), (537, 538, 570, 569), (524, 525, 557, 556), (551, 552, 584, 583), (538, 539, 571, 570), (525, 526, 558, 557), (552, 553, 585, 584), (539, 540, 572, 571), (526, 527, 559, 558), (553, 523, 555, 585), (540, 541, 573, 572), (527, 528, 560, 559), (541, 542, 574, 573), (528, 529, 561, 560), (542, 543, 575, 574), (590, 591, 623, 622), (578, 579, 611, 610), (565, 566, 598, 597), (579, 580, 612, 611), (566, 567, 599, 598), (580, 581, 613, 612), (567, 568, 600, 599), (555, 554, 586, 587), (581, 582, 614, 613), (568, 569, 601, 600), (554, 556, 588, 586), (582, 583, 615, 614), (569, 570, 602, 601), (556, 557, 589, 588), (583, 584, 616, 615), (570, 571, 603, 602), (557, 558, 590, 589), (584, 585, 617, 616), (571, 572, 604, 603), (558, 559, 591, 590), (585, 555, 587, 617), (572, 573, 605, 604), (559, 560, 592, 591), (573, 574, 606, 605), (560, 561, 593, 592), (574, 575, 607, 606), (561, 562, 594, 593), (575, 576, 608, 607), (562, 563, 595, 594), (576, 577, 609, 608), (563, 564, 596, 595), (577, 578, 610, 609), (625, 626, 658, 657), (617, 587, 619, 649), (604, 605, 637, 636), (591, 592, 624, 623), (605, 606, 638, 637), (592, 593, 625, 624), (606, 607, 639, 638), (593, 594, 626, 625), (607, 608, 640, 639), (594, 595, 627, 626), (608, 609, 641, 640), (595, 596, 628, 627), (609, 610, 642, 641), (596, 597, 629, 628), (610, 611, 643, 642), (597, 598, 630, 629), (611, 612, 644, 643), (598, 599, 631, 630), (612, 613, 645, 644), (599, 600, 632, 631), (587, 586, 618, 619), (613, 614, 646, 645), (600, 601, 633, 632), (586, 588, 620, 618), (614, 615, 647, 646), (601, 602, 634, 633), (588, 589, 621, 620), (615, 616, 648, 647), (602, 603, 635, 634), (589, 590, 622, 621), (616, 617, 649, 648), (603, 604, 636, 635), (660, 661, 693, 692), (639, 640, 672, 671), (626, 627, 659, 658), (640, 641, 673, 672), (627, 628, 660, 659), (641, 642, 674, 673), (628, 629, 661, 660), (642, 643, 675, 674), (629, 630, 662, 661), (643, 644, 676, 675), (630, 631, 663, 662), (644, 645, 677, 676), (631, 632, 664, 663), (619, 618, 650, 651), (645, 646, 678, 677), (632, 633, 665, 664), (618, 620, 652, 650), (646, 647, 679, 678), (633, 634, 666, 665), (620, 621, 653, 652), (647, 648, 680, 679), (634, 635, 667, 666), (621, 622, 654, 653), (648, 649, 681, 680), (635, 636, 668, 667), (622, 623, 655, 654), (649, 619, 651, 681), (636, 637, 669, 668), (623, 624, 656, 655), (637, 638, 670, 669), (624, 625, 657, 656), (638, 639, 671, 670), (682, 684, 685, 686, 687, 688, 689, 690, 691, 692, 693, 694, 695, 696, 697, 698, 699, 700, 701, 702, 703, 704, 705, 706, 707, 708, 709, 710, 711, 712, 713, 683), (674, 675, 707, 706), (661, 662, 694, 693), (675, 676, 708, 707), (662, 663, 695, 694), (676, 677, 709, 708), (663, 664, 696, 695), (651, 650, 682, 683), (677, 678, 710, 709), (664, 665, 697, 696), (650, 652, 684, 682), (678, 679, 711, 710), (665, 666, 698, 697), (652, 653, 685, 684), (679, 680, 712, 711), (666, 667, 699, 698), (653, 654, 686, 685), (680, 681, 713, 712), (667, 668, 700, 699), (654, 655, 687, 686), (681, 651, 683, 713), (668, 669, 701, 700), (655, 656, 688, 687), (669, 670, 702, 701), (656, 657, 689, 688), (670, 671, 703, 702), (657, 658, 690, 689), (671, 672, 704, 703), (658, 659, 691, 690), (672, 673, 705, 704), (659, 660, 692, 691), (673, 674, 706, 705), (714, 727, 726), (715, 727, 729), (714, 726, 731), (714, 731, 733), (714, 733, 730), (715, 729, 736), (716, 728, 738), (717, 732, 740), (718, 734, 742), (719, 735, 744), (715, 736, 739), (716, 738, 741), (717, 740, 743), (718, 742, 745), (719, 744, 737), (720, 746, 751), (721, 747, 753), (722, 748, 754), (723, 749, 755), (724, 750, 752), (752, 755, 725), (752, 750, 755), (750, 723, 755), (755, 754, 725), (755, 749, 754), (749, 722, 754), (754, 753, 725), (754, 748, 753), (748, 721, 753), (753, 751, 725), (753, 747, 751), (747, 720, 751), (751, 752, 725), (751, 746, 752), (746, 724, 752), (737, 750, 724), (737, 744, 750), (744, 723, 750), (745, 749, 723), (745, 742, 749), (742, 722, 749), (743, 748, 722), (743, 740, 748), (740, 721, 748), (741, 747, 721), (741, 738, 747), (738, 720, 747), (739, 746, 720), (739, 736, 746), (736, 724, 746), (744, 745, 723), (744, 735, 745), (735, 718, 745), (742, 743, 722), (742, 734, 743), (734, 717, 743), (740, 741, 721), (740, 732, 741), (732, 716, 741), (738, 739, 720), (738, 728, 739), (728, 715, 739), (736, 737, 724), (736, 729, 737), (729, 719, 737), (730, 735, 719), (730, 733, 735), (733, 718, 735), (733, 734, 718), (733, 731, 734), (731, 717, 734), (731, 732, 717), (731, 726, 732), (726, 716, 732), (729, 730, 719), (729, 727, 730), (727, 714, 730), (726, 728, 716), (726, 727, 728), (727, 715, 728), (780, 781, 1069, 1068), (794, 793, 825, 826), (767, 766, 798, 799), (781, 780, 812, 813), (768, 767, 799, 800), (782, 781, 813, 814), (769, 768, 800, 801), (783, 782, 814, 815), (770, 769, 801, 802), (757, 756, 789, 788), (784, 783, 815, 816), (771, 770, 802, 803), (758, 757, 788, 790), (785, 784, 816, 817), (772, 771, 803, 804), (759, 758, 790, 791), (786, 785, 817, 818), (773, 772, 804, 805), (760, 759, 791, 792), (787, 786, 818, 819), (774, 773, 805, 806), (761, 760, 792, 793), (756, 787, 819, 789), (775, 774, 806, 807), (762, 761, 793, 794), (776, 775, 807, 808), (763, 762, 794, 795), (777, 776, 808, 809), (764, 763, 795, 796), (778, 777, 809, 810), (765, 764, 796, 797), (779, 778, 810, 811), (766, 765, 797, 798), (780, 779, 811, 812), (829, 828, 860, 861), (808, 807, 839, 840), (795, 794, 826, 827), (809, 808, 840, 841), (796, 795, 827, 828), (810, 809, 841, 842), (797, 796, 828, 829), (811, 810, 842, 843), (798, 797, 829, 830), (812, 811, 843, 844), (799, 798, 830, 831), (813, 812, 844, 845), (800, 799, 831, 832), (814, 813, 845, 846), (801, 800, 832, 833), (815, 814, 846, 847), (802, 801, 833, 834), (788, 789, 821, 820), (816, 815, 847, 848), (803, 802, 834, 835), (790, 788, 820, 822), (817, 816, 848, 849), (804, 803, 835, 836), (791, 790, 822, 823), (818, 817, 849, 850), (805, 804, 836, 837), (792, 791, 823, 824), (819, 818, 850, 851), (806, 805, 837, 838), (793, 792, 824, 825), (789, 819, 851, 821), (807, 806, 838, 839), (867, 866, 898, 899), (846, 845, 877, 878), (830, 829, 861, 862), (847, 846, 878, 879), (831, 830, 862, 863), (848, 847, 879, 880), (832, 831, 863, 864), (849, 848, 880, 881), (833, 832, 864, 865), (850, 849, 881, 882), (834, 833, 865, 866), (820, 821, 853, 852), (851, 850, 882, 883), (835, 834, 866, 867), (822, 820, 852, 854), (821, 851, 883, 853), (836, 835, 867, 868), (823, 822, 854, 855), (837, 836, 868, 869), (824, 823, 855, 856), (838, 837, 869, 870), (825, 824, 856, 857), (839, 838, 870, 871), (826, 825, 857, 858), (840, 839, 871, 872), (843, 842, 874, 875), (827, 826, 858, 859), (841, 840, 872, 873), (844, 843, 875, 876), (828, 827, 859, 860), (842, 841, 873, 874), (845, 844, 876, 877), (902, 901, 933, 934), (854, 852, 884, 886), (881, 880, 912, 913), (868, 867, 899, 900), (855, 854, 886, 887), (882, 881, 913, 914), (869, 868, 900, 901), (856, 855, 887, 888), (883, 882, 914, 915), (870, 869, 901, 902), (857, 856, 888, 889), (853, 883, 915, 885), (871, 870, 902, 903), (858, 857, 889, 890), (872, 871, 903, 904), (859, 858, 890, 891), (873, 872, 904, 905), (860, 859, 891, 892), (874, 873, 905, 906), (861, 860, 892, 893), (875, 874, 906, 907), (862, 861, 893, 894), (876, 875, 907, 908), (863, 862, 894, 895), (877, 876, 908, 909), (864, 863, 895, 896), (878, 877, 909, 910), (865, 864, 896, 897), (879, 878, 910, 911), (866, 865, 897, 898), (852, 853, 885, 884), (880, 879, 911, 912), (937, 936, 968, 969), (889, 888, 920, 921), (885, 915, 947, 917), (903, 902, 934, 935), (890, 889, 921, 922), (904, 903, 935, 936), (891, 890, 922, 923), (905, 904, 936, 937), (892, 891, 923, 924), (906, 905, 937, 938), (893, 892, 924, 925), (907, 906, 938, 939), (894, 893, 925, 926), (908, 907, 939, 940), (895, 894, 926, 927), (909, 908, 940, 941), (896, 895, 927, 928), (910, 909, 941, 942), (897, 896, 928, 929), (911, 910, 942, 943), (898, 897, 929, 930), (884, 885, 917, 916), (912, 911, 943, 944), (899, 898, 930, 931), (886, 884, 916, 918), (913, 912, 944, 945), (900, 899, 931, 932), (887, 886, 918, 919), (914, 913, 945, 946), (901, 900, 932, 933), (888, 887, 919, 920), (915, 914, 946, 947), (959, 958, 990, 991), (924, 923, 955, 956), (938, 937, 969, 970), (925, 924, 956, 957), (939, 938, 970, 971), (926, 925, 957, 958), (940, 939, 971, 972), (927, 926, 958, 959), (941, 940, 972, 973), (928, 927, 959, 960), (942, 941, 973, 974), (929, 928, 960, 961), (943, 942, 974, 975), (930, 929, 961, 962), (916, 917, 949, 948), (944, 943, 975, 976), (931, 930, 962, 963), (918, 916, 948, 950), (945, 944, 976, 977), (932, 931, 963, 964), (919, 918, 950, 951), (946, 945, 977, 978), (933, 932, 964, 965), (920, 919, 951, 952), (947, 946, 978, 979), (934, 933, 965, 966), (921, 920, 952, 953), (917, 947, 979, 949), (935, 934, 966, 967), (922, 921, 953, 954), (936, 935, 967, 968), (923, 922, 954, 955), (994, 993, 1025, 1026), (973, 972, 1004, 1005), (960, 959, 991, 992), (974, 973, 1005, 1006), (961, 960, 992, 993), (975, 974, 1006, 1007), (962, 961, 993, 994), (948, 949, 981, 980), (976, 975, 1007, 1008), (963, 962, 994, 995), (950, 948, 980, 982), (977, 976, 1008, 1009), (964, 963, 995, 996), (951, 950, 982, 983), (978, 977, 1009, 1010), (965, 964, 996, 997), (952, 951, 983, 984), (979, 978, 1010, 1011), (966, 965, 997, 998), (953, 952, 984, 985), (949, 979, 1011, 981), (967, 966, 998, 999), (954, 953, 985, 986), (968, 967, 999, 1000), (955, 954, 986, 987), (969, 968, 1000, 1001), (956, 955, 987, 988), (970, 969, 1001, 1002), (957, 956, 988, 989), (971, 970, 1002, 1003), (958, 957, 989, 990), (972, 971, 1003, 1004), (980, 981, 1013, 1012), (1008, 1007, 1039, 1040), (995, 994, 1026, 1027), (982, 980, 1012, 1014), (1009, 1008, 1040, 1041), (996, 995, 1027, 1028), (983, 982, 1014, 1015), (1010, 1009, 1041, 1042), (997, 996, 1028, 1029), (984, 983, 1015, 1016), (1011, 1010, 1042, 1043), (998, 997, 1029, 1030), (985, 984, 1016, 1017), (981, 1011, 1043, 1013), (999, 998, 1030, 1031), (986, 985, 1017, 1018), (1000, 999, 1031, 1032), (987, 986, 1018, 1019), (1001, 1000, 1032, 1033), (988, 987, 1019, 1020), (1002, 1001, 1033, 1034), (989, 988, 1020, 1021), (1003, 1002, 1034, 1035), (990, 989, 1021, 1022), (1004, 1003, 1035, 1036), (991, 990, 1022, 1023), (1005, 1004, 1036, 1037), (992, 991, 1023, 1024), (1006, 1005, 1037, 1038), (993, 992, 1024, 1025), (1007, 1006, 1038, 1039), (767, 768, 1056, 1055), (781, 782, 1070, 1069), (768, 769, 1057, 1056), (782, 783, 1071, 1070), (769, 770, 1058, 1057), (756, 757, 1044, 1045), (783, 784, 1072, 1071), (770, 771, 1059, 1058), (757, 758, 1046, 1044), (784, 785, 1073, 1072), (771, 772, 1060, 1059), (758, 759, 1047, 1046), (785, 786, 1074, 1073), (772, 773, 1061, 1060), (759, 760, 1048, 1047), (786, 787, 1075, 1074), (773, 774, 1062, 1061), (760, 761, 1049, 1048), (787, 756, 1045, 1075), (774, 775, 1063, 1062), (761, 762, 1050, 1049), (775, 776, 1064, 1063), (762, 763, 1051, 1050), (776, 777, 1065, 1064), (763, 764, 1052, 1051), (777, 778, 1066, 1065), (764, 765, 1053, 1052), (778, 779, 1067, 1066), (765, 766, 1054, 1053), (779, 780, 1068, 1067), (766, 767, 1055, 1054)])
me_circle.use_remesh_preserve_volume = False
me_circle.use_remesh_preserve_attributes = False
me_circle.use_mirror_vertex_groups = False
me_circle.update()

# ---- objects
ob_door = bpy.data.objects.new('Door', me_cube)
ob_handle = bpy.data.objects.new('Handle', me_circle)

# ---- transforms, parenting, visibility, modifiers, constraints
ob_door.location = (0.0, 0.0, 2.605)
ob_door.scale = (1.2, 0.1037, 2.605)
ob_door.lineart.crease_threshold = 0.0
ob_handle.location = (-0.78, 0.32, 2.5)
ob_handle.lineart.crease_threshold = 0.0
_m = ob_handle.modifiers.new('Mirror', 'MIRROR')
_m.use_axis = (False, True, False)
_m.mirror_object = ob_door

# ---- collection membership
col_collection_1.objects.link(ob_door)
col_collection_1.objects.link(ob_handle)

# ---- scene / render settings (as saved in the file)
scene.frame_start = 1; scene.frame_end = 250; scene.frame_set(1)
scene.render.engine = 'BLENDER_EEVEE_NEXT'
scene.render.resolution_percentage = 50
scene.render.dither_intensity = 0.0
scene.cycles.use_denoising = False
scene.cycles.samples = 128
scene.cycles.sampling_pattern = 'TABULATED_SOBOL'
scene.cycles.light_sampling_threshold = 0.0
scene.cycles.use_adaptive_sampling = False
scene.cycles.use_light_tree = False
scene.cycles.blur_glossy = 0.0
scene.cycles.sample_clamp_indirect = 0.0
scene.view_settings.view_transform = 'Standard'
bpy.context.view_layer.update()

# ---- added for rendering (the .blend has no active camera and no usable light): camera, sun
cam_auto = bpy.data.cameras.new('AutoCamera')
cam_auto.lens = 50.0
cam_auto.sensor_width = 36.0
cam_auto.clip_end = 1000.0
ob_auto_camera = bpy.data.objects.new('AutoCamera', cam_auto)
scene.collection.objects.link(ob_auto_camera)
ob_auto_camera.location = (5.40146, -6.48175, 6.92617)
ob_auto_camera.rotation_euler = (1.09748, -7.21219e-08, 0.694738)
scene.camera = ob_auto_camera
light_auto_sun = bpy.data.lights.new('AutoSun', 'SUN')
light_auto_sun.energy = 3.0
light_auto_sun.angle = 0.0523599
ob_auto_sun = bpy.data.objects.new('AutoSun', light_auto_sun)
scene.collection.objects.link(ob_auto_sun)
ob_auto_sun.rotation_euler = (0.872665, 0.174533, 0.523599)
bpy.context.view_layer.update()
